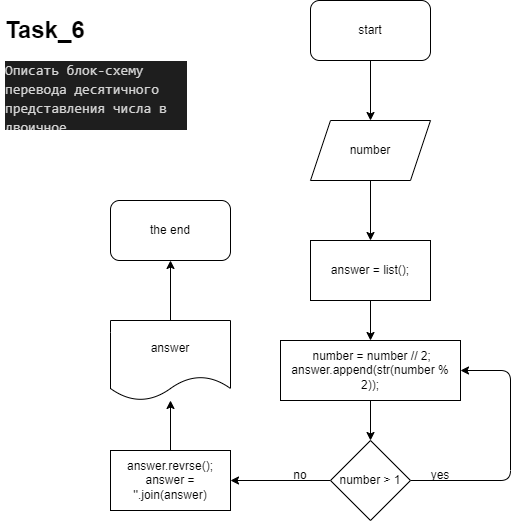

The diagram above was exported from draw.io. Its source (the exported page's mxGraphModel, read from the mxfile embedded in the PNG):
<mxGraphModel dx="660" dy="222" grid="1" gridSize="10" guides="1" tooltips="1" connect="1" arrows="1" fold="1" page="1" pageScale="1" pageWidth="850" pageHeight="1100" math="0" shadow="0">
  <root>
    <mxCell id="0" />
    <mxCell id="1" parent="0" />
    <mxCell id="2" value="&lt;h1&gt;Task_6&lt;/h1&gt;&lt;div style=&quot;color: rgb(212 , 212 , 212) ; background-color: rgb(30 , 30 , 30) ; font-family: &amp;#34;consolas&amp;#34; , &amp;#34;courier new&amp;#34; , monospace ; font-size: 14px ; line-height: 19px&quot;&gt;Описать блок-схему перевода десятичного представления числа в двоичное.&lt;/div&gt;" style="text;html=1;strokeColor=none;fillColor=none;spacing=5;spacingTop=-20;whiteSpace=wrap;overflow=hidden;rounded=0;" vertex="1" parent="1">
      <mxGeometry x="10" y="10" width="190" height="120" as="geometry" />
    </mxCell>
    <mxCell id="6" style="edgeStyle=none;html=1;entryX=0.5;entryY=0;entryDx=0;entryDy=0;" edge="1" parent="1" source="3" target="5">
      <mxGeometry relative="1" as="geometry" />
    </mxCell>
    <mxCell id="3" value="start" style="rounded=1;whiteSpace=wrap;html=1;" vertex="1" parent="1">
      <mxGeometry x="320" width="120" height="60" as="geometry" />
    </mxCell>
    <mxCell id="8" style="edgeStyle=none;html=1;entryX=0.5;entryY=0;entryDx=0;entryDy=0;" edge="1" parent="1" source="5">
      <mxGeometry relative="1" as="geometry">
        <mxPoint x="380" y="240" as="targetPoint" />
      </mxGeometry>
    </mxCell>
    <mxCell id="5" value="number" style="shape=parallelogram;perimeter=parallelogramPerimeter;whiteSpace=wrap;html=1;fixedSize=1;" vertex="1" parent="1">
      <mxGeometry x="320" y="120" width="120" height="60" as="geometry" />
    </mxCell>
    <mxCell id="12" style="edgeStyle=none;html=1;exitX=1;exitY=0.5;exitDx=0;exitDy=0;" edge="1" parent="1" source="7">
      <mxGeometry relative="1" as="geometry">
        <mxPoint x="470" y="370" as="targetPoint" />
      </mxGeometry>
    </mxCell>
    <mxCell id="14" style="edgeStyle=none;html=1;entryX=0.5;entryY=0;entryDx=0;entryDy=0;" edge="1" parent="1" source="7" target="13">
      <mxGeometry relative="1" as="geometry" />
    </mxCell>
    <mxCell id="7" value="&amp;nbsp;number = number // 2;&lt;br&gt;answer.append(str(number % 2));" style="rounded=0;whiteSpace=wrap;html=1;" vertex="1" parent="1">
      <mxGeometry x="290" y="340" width="180" height="60" as="geometry" />
    </mxCell>
    <mxCell id="10" style="edgeStyle=none;html=1;" edge="1" parent="1" target="7">
      <mxGeometry relative="1" as="geometry">
        <mxPoint x="380" y="300" as="sourcePoint" />
      </mxGeometry>
    </mxCell>
    <mxCell id="11" value="answer = list();" style="rounded=0;whiteSpace=wrap;html=1;" vertex="1" parent="1">
      <mxGeometry x="320" y="240" width="120" height="60" as="geometry" />
    </mxCell>
    <mxCell id="15" style="edgeStyle=none;html=1;entryX=1;entryY=0.5;entryDx=0;entryDy=0;exitX=1;exitY=0.5;exitDx=0;exitDy=0;" edge="1" parent="1" source="13" target="7">
      <mxGeometry relative="1" as="geometry">
        <Array as="points">
          <mxPoint x="520" y="480" />
          <mxPoint x="520" y="370" />
        </Array>
      </mxGeometry>
    </mxCell>
    <mxCell id="16" style="edgeStyle=none;html=1;" edge="1" parent="1" source="13">
      <mxGeometry relative="1" as="geometry">
        <mxPoint x="240" y="480" as="targetPoint" />
      </mxGeometry>
    </mxCell>
    <mxCell id="13" value="number &amp;gt; 1" style="rhombus;whiteSpace=wrap;html=1;" vertex="1" parent="1">
      <mxGeometry x="340" y="440" width="80" height="80" as="geometry" />
    </mxCell>
    <mxCell id="17" value="yes" style="text;html=1;strokeColor=none;fillColor=none;align=center;verticalAlign=middle;whiteSpace=wrap;rounded=0;" vertex="1" parent="1">
      <mxGeometry x="420" y="460" width="60" height="30" as="geometry" />
    </mxCell>
    <mxCell id="18" value="no" style="text;html=1;strokeColor=none;fillColor=none;align=center;verticalAlign=middle;whiteSpace=wrap;rounded=0;" vertex="1" parent="1">
      <mxGeometry x="280" y="460" width="60" height="30" as="geometry" />
    </mxCell>
    <mxCell id="20" style="edgeStyle=none;html=1;" edge="1" parent="1" source="19">
      <mxGeometry relative="1" as="geometry">
        <mxPoint x="180" y="400" as="targetPoint" />
      </mxGeometry>
    </mxCell>
    <mxCell id="19" value="answer.revrse();&lt;br&gt;answer = ''.join(answer)" style="rounded=0;whiteSpace=wrap;html=1;" vertex="1" parent="1">
      <mxGeometry x="120" y="450" width="120" height="60" as="geometry" />
    </mxCell>
    <mxCell id="24" style="edgeStyle=none;html=1;entryX=0.5;entryY=1;entryDx=0;entryDy=0;" edge="1" parent="1" source="21" target="22">
      <mxGeometry relative="1" as="geometry" />
    </mxCell>
    <mxCell id="21" value="answer" style="shape=document;whiteSpace=wrap;html=1;boundedLbl=1;" vertex="1" parent="1">
      <mxGeometry x="120" y="320" width="120" height="80" as="geometry" />
    </mxCell>
    <mxCell id="22" value="the end" style="rounded=1;whiteSpace=wrap;html=1;" vertex="1" parent="1">
      <mxGeometry x="120" y="200" width="120" height="60" as="geometry" />
    </mxCell>
  </root>
</mxGraphModel>